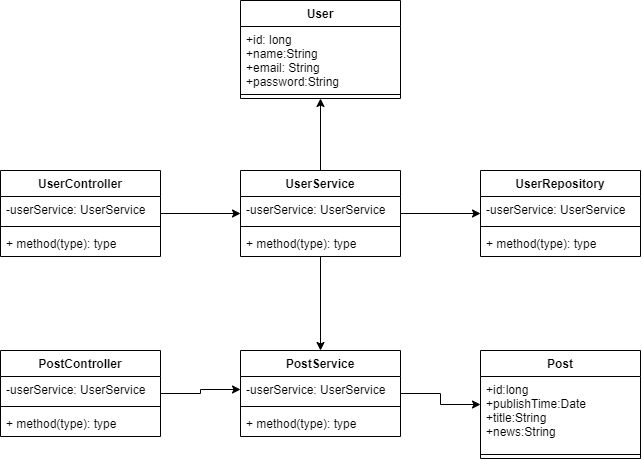

The diagram above was exported from draw.io. Its source (the exported page's mxGraphModel, read from the mxfile embedded in the PNG):
<mxGraphModel dx="1117" dy="671" grid="1" gridSize="10" guides="1" tooltips="1" connect="1" arrows="1" fold="1" page="1" pageScale="1" pageWidth="827" pageHeight="1169" math="0" shadow="0">
  <root>
    <mxCell id="0" />
    <mxCell id="1" parent="0" />
    <mxCell id="pOtz-zPaCaTSyFJxm7bA-11" value="" style="edgeStyle=orthogonalEdgeStyle;rounded=0;orthogonalLoop=1;jettySize=auto;html=1;" edge="1" parent="1" source="pOtz-zPaCaTSyFJxm7bA-2" target="pOtz-zPaCaTSyFJxm7bA-7">
      <mxGeometry relative="1" as="geometry" />
    </mxCell>
    <mxCell id="pOtz-zPaCaTSyFJxm7bA-2" value="UserController" style="swimlane;fontStyle=1;align=center;verticalAlign=top;childLayout=stackLayout;horizontal=1;startSize=26;horizontalStack=0;resizeParent=1;resizeParentMax=0;resizeLast=0;collapsible=1;marginBottom=0;" vertex="1" parent="1">
      <mxGeometry x="320" y="200" width="160" height="86" as="geometry" />
    </mxCell>
    <mxCell id="pOtz-zPaCaTSyFJxm7bA-3" value="-userService: UserService" style="text;strokeColor=none;fillColor=none;align=left;verticalAlign=top;spacingLeft=4;spacingRight=4;overflow=hidden;rotatable=0;points=[[0,0.5],[1,0.5]];portConstraint=eastwest;" vertex="1" parent="pOtz-zPaCaTSyFJxm7bA-2">
      <mxGeometry y="26" width="160" height="26" as="geometry" />
    </mxCell>
    <mxCell id="pOtz-zPaCaTSyFJxm7bA-4" value="" style="line;strokeWidth=1;fillColor=none;align=left;verticalAlign=middle;spacingTop=-1;spacingLeft=3;spacingRight=3;rotatable=0;labelPosition=right;points=[];portConstraint=eastwest;" vertex="1" parent="pOtz-zPaCaTSyFJxm7bA-2">
      <mxGeometry y="52" width="160" height="8" as="geometry" />
    </mxCell>
    <mxCell id="pOtz-zPaCaTSyFJxm7bA-5" value="+ method(type): type" style="text;strokeColor=none;fillColor=none;align=left;verticalAlign=top;spacingLeft=4;spacingRight=4;overflow=hidden;rotatable=0;points=[[0,0.5],[1,0.5]];portConstraint=eastwest;" vertex="1" parent="pOtz-zPaCaTSyFJxm7bA-2">
      <mxGeometry y="60" width="160" height="26" as="geometry" />
    </mxCell>
    <mxCell id="pOtz-zPaCaTSyFJxm7bA-17" value="" style="edgeStyle=orthogonalEdgeStyle;rounded=0;orthogonalLoop=1;jettySize=auto;html=1;" edge="1" parent="1" source="pOtz-zPaCaTSyFJxm7bA-7" target="pOtz-zPaCaTSyFJxm7bA-13">
      <mxGeometry relative="1" as="geometry" />
    </mxCell>
    <mxCell id="pOtz-zPaCaTSyFJxm7bA-41" style="edgeStyle=orthogonalEdgeStyle;rounded=0;orthogonalLoop=1;jettySize=auto;html=1;entryX=0.5;entryY=0;entryDx=0;entryDy=0;" edge="1" parent="1" source="pOtz-zPaCaTSyFJxm7bA-7" target="pOtz-zPaCaTSyFJxm7bA-22">
      <mxGeometry relative="1" as="geometry" />
    </mxCell>
    <mxCell id="pOtz-zPaCaTSyFJxm7bA-42" style="edgeStyle=orthogonalEdgeStyle;rounded=0;orthogonalLoop=1;jettySize=auto;html=1;entryX=0.5;entryY=1;entryDx=0;entryDy=0;" edge="1" parent="1" source="pOtz-zPaCaTSyFJxm7bA-7" target="pOtz-zPaCaTSyFJxm7bA-28">
      <mxGeometry relative="1" as="geometry" />
    </mxCell>
    <mxCell id="pOtz-zPaCaTSyFJxm7bA-7" value="UserService" style="swimlane;fontStyle=1;align=center;verticalAlign=top;childLayout=stackLayout;horizontal=1;startSize=26;horizontalStack=0;resizeParent=1;resizeParentMax=0;resizeLast=0;collapsible=1;marginBottom=0;" vertex="1" parent="1">
      <mxGeometry x="560" y="200" width="160" height="86" as="geometry" />
    </mxCell>
    <mxCell id="pOtz-zPaCaTSyFJxm7bA-8" value="-userService: UserService" style="text;strokeColor=none;fillColor=none;align=left;verticalAlign=top;spacingLeft=4;spacingRight=4;overflow=hidden;rotatable=0;points=[[0,0.5],[1,0.5]];portConstraint=eastwest;" vertex="1" parent="pOtz-zPaCaTSyFJxm7bA-7">
      <mxGeometry y="26" width="160" height="26" as="geometry" />
    </mxCell>
    <mxCell id="pOtz-zPaCaTSyFJxm7bA-9" value="" style="line;strokeWidth=1;fillColor=none;align=left;verticalAlign=middle;spacingTop=-1;spacingLeft=3;spacingRight=3;rotatable=0;labelPosition=right;points=[];portConstraint=eastwest;" vertex="1" parent="pOtz-zPaCaTSyFJxm7bA-7">
      <mxGeometry y="52" width="160" height="8" as="geometry" />
    </mxCell>
    <mxCell id="pOtz-zPaCaTSyFJxm7bA-10" value="+ method(type): type" style="text;strokeColor=none;fillColor=none;align=left;verticalAlign=top;spacingLeft=4;spacingRight=4;overflow=hidden;rotatable=0;points=[[0,0.5],[1,0.5]];portConstraint=eastwest;" vertex="1" parent="pOtz-zPaCaTSyFJxm7bA-7">
      <mxGeometry y="60" width="160" height="26" as="geometry" />
    </mxCell>
    <mxCell id="pOtz-zPaCaTSyFJxm7bA-13" value="UserRepository" style="swimlane;fontStyle=1;align=center;verticalAlign=top;childLayout=stackLayout;horizontal=1;startSize=26;horizontalStack=0;resizeParent=1;resizeParentMax=0;resizeLast=0;collapsible=1;marginBottom=0;" vertex="1" parent="1">
      <mxGeometry x="800" y="200" width="160" height="86" as="geometry" />
    </mxCell>
    <mxCell id="pOtz-zPaCaTSyFJxm7bA-14" value="-userService: UserService" style="text;strokeColor=none;fillColor=none;align=left;verticalAlign=top;spacingLeft=4;spacingRight=4;overflow=hidden;rotatable=0;points=[[0,0.5],[1,0.5]];portConstraint=eastwest;" vertex="1" parent="pOtz-zPaCaTSyFJxm7bA-13">
      <mxGeometry y="26" width="160" height="26" as="geometry" />
    </mxCell>
    <mxCell id="pOtz-zPaCaTSyFJxm7bA-15" value="" style="line;strokeWidth=1;fillColor=none;align=left;verticalAlign=middle;spacingTop=-1;spacingLeft=3;spacingRight=3;rotatable=0;labelPosition=right;points=[];portConstraint=eastwest;" vertex="1" parent="pOtz-zPaCaTSyFJxm7bA-13">
      <mxGeometry y="52" width="160" height="8" as="geometry" />
    </mxCell>
    <mxCell id="pOtz-zPaCaTSyFJxm7bA-16" value="+ method(type): type" style="text;strokeColor=none;fillColor=none;align=left;verticalAlign=top;spacingLeft=4;spacingRight=4;overflow=hidden;rotatable=0;points=[[0,0.5],[1,0.5]];portConstraint=eastwest;" vertex="1" parent="pOtz-zPaCaTSyFJxm7bA-13">
      <mxGeometry y="60" width="160" height="26" as="geometry" />
    </mxCell>
    <mxCell id="pOtz-zPaCaTSyFJxm7bA-27" style="edgeStyle=orthogonalEdgeStyle;rounded=0;orthogonalLoop=1;jettySize=auto;html=1;entryX=0;entryY=0.5;entryDx=0;entryDy=0;" edge="1" parent="1" source="pOtz-zPaCaTSyFJxm7bA-18" target="pOtz-zPaCaTSyFJxm7bA-23">
      <mxGeometry relative="1" as="geometry">
        <mxPoint x="540" y="423" as="targetPoint" />
        <Array as="points">
          <mxPoint x="520" y="423" />
          <mxPoint x="520" y="419" />
        </Array>
      </mxGeometry>
    </mxCell>
    <mxCell id="pOtz-zPaCaTSyFJxm7bA-18" value="PostController" style="swimlane;fontStyle=1;align=center;verticalAlign=top;childLayout=stackLayout;horizontal=1;startSize=26;horizontalStack=0;resizeParent=1;resizeParentMax=0;resizeLast=0;collapsible=1;marginBottom=0;" vertex="1" parent="1">
      <mxGeometry x="320" y="380" width="160" height="86" as="geometry" />
    </mxCell>
    <mxCell id="pOtz-zPaCaTSyFJxm7bA-19" value="-userService: UserService" style="text;strokeColor=none;fillColor=none;align=left;verticalAlign=top;spacingLeft=4;spacingRight=4;overflow=hidden;rotatable=0;points=[[0,0.5],[1,0.5]];portConstraint=eastwest;" vertex="1" parent="pOtz-zPaCaTSyFJxm7bA-18">
      <mxGeometry y="26" width="160" height="26" as="geometry" />
    </mxCell>
    <mxCell id="pOtz-zPaCaTSyFJxm7bA-20" value="" style="line;strokeWidth=1;fillColor=none;align=left;verticalAlign=middle;spacingTop=-1;spacingLeft=3;spacingRight=3;rotatable=0;labelPosition=right;points=[];portConstraint=eastwest;" vertex="1" parent="pOtz-zPaCaTSyFJxm7bA-18">
      <mxGeometry y="52" width="160" height="8" as="geometry" />
    </mxCell>
    <mxCell id="pOtz-zPaCaTSyFJxm7bA-21" value="+ method(type): type" style="text;strokeColor=none;fillColor=none;align=left;verticalAlign=top;spacingLeft=4;spacingRight=4;overflow=hidden;rotatable=0;points=[[0,0.5],[1,0.5]];portConstraint=eastwest;" vertex="1" parent="pOtz-zPaCaTSyFJxm7bA-18">
      <mxGeometry y="60" width="160" height="26" as="geometry" />
    </mxCell>
    <mxCell id="pOtz-zPaCaTSyFJxm7bA-40" value="" style="edgeStyle=orthogonalEdgeStyle;rounded=0;orthogonalLoop=1;jettySize=auto;html=1;" edge="1" parent="1" source="pOtz-zPaCaTSyFJxm7bA-22" target="pOtz-zPaCaTSyFJxm7bA-36">
      <mxGeometry relative="1" as="geometry" />
    </mxCell>
    <mxCell id="pOtz-zPaCaTSyFJxm7bA-22" value="PostService" style="swimlane;fontStyle=1;align=center;verticalAlign=top;childLayout=stackLayout;horizontal=1;startSize=26;horizontalStack=0;resizeParent=1;resizeParentMax=0;resizeLast=0;collapsible=1;marginBottom=0;" vertex="1" parent="1">
      <mxGeometry x="560" y="380" width="160" height="86" as="geometry" />
    </mxCell>
    <mxCell id="pOtz-zPaCaTSyFJxm7bA-23" value="-userService: UserService" style="text;strokeColor=none;fillColor=none;align=left;verticalAlign=top;spacingLeft=4;spacingRight=4;overflow=hidden;rotatable=0;points=[[0,0.5],[1,0.5]];portConstraint=eastwest;" vertex="1" parent="pOtz-zPaCaTSyFJxm7bA-22">
      <mxGeometry y="26" width="160" height="26" as="geometry" />
    </mxCell>
    <mxCell id="pOtz-zPaCaTSyFJxm7bA-24" value="" style="line;strokeWidth=1;fillColor=none;align=left;verticalAlign=middle;spacingTop=-1;spacingLeft=3;spacingRight=3;rotatable=0;labelPosition=right;points=[];portConstraint=eastwest;" vertex="1" parent="pOtz-zPaCaTSyFJxm7bA-22">
      <mxGeometry y="52" width="160" height="8" as="geometry" />
    </mxCell>
    <mxCell id="pOtz-zPaCaTSyFJxm7bA-25" value="+ method(type): type" style="text;strokeColor=none;fillColor=none;align=left;verticalAlign=top;spacingLeft=4;spacingRight=4;overflow=hidden;rotatable=0;points=[[0,0.5],[1,0.5]];portConstraint=eastwest;" vertex="1" parent="pOtz-zPaCaTSyFJxm7bA-22">
      <mxGeometry y="60" width="160" height="26" as="geometry" />
    </mxCell>
    <mxCell id="pOtz-zPaCaTSyFJxm7bA-28" value="User" style="swimlane;fontStyle=1;align=center;verticalAlign=top;childLayout=stackLayout;horizontal=1;startSize=26;horizontalStack=0;resizeParent=1;resizeParentMax=0;resizeLast=0;collapsible=1;marginBottom=0;" vertex="1" parent="1">
      <mxGeometry x="560" y="30" width="160" height="98" as="geometry" />
    </mxCell>
    <mxCell id="pOtz-zPaCaTSyFJxm7bA-29" value="+id: long&#10;+name:String&#10;+email: String&#10;+password:String" style="text;strokeColor=none;fillColor=none;align=left;verticalAlign=top;spacingLeft=4;spacingRight=4;overflow=hidden;rotatable=0;points=[[0,0.5],[1,0.5]];portConstraint=eastwest;" vertex="1" parent="pOtz-zPaCaTSyFJxm7bA-28">
      <mxGeometry y="26" width="160" height="64" as="geometry" />
    </mxCell>
    <mxCell id="pOtz-zPaCaTSyFJxm7bA-30" value="" style="line;strokeWidth=1;fillColor=none;align=left;verticalAlign=middle;spacingTop=-1;spacingLeft=3;spacingRight=3;rotatable=0;labelPosition=right;points=[];portConstraint=eastwest;" vertex="1" parent="pOtz-zPaCaTSyFJxm7bA-28">
      <mxGeometry y="90" width="160" height="8" as="geometry" />
    </mxCell>
    <mxCell id="pOtz-zPaCaTSyFJxm7bA-36" value="Post" style="swimlane;fontStyle=1;align=center;verticalAlign=top;childLayout=stackLayout;horizontal=1;startSize=26;horizontalStack=0;resizeParent=1;resizeParentMax=0;resizeLast=0;collapsible=1;marginBottom=0;" vertex="1" parent="1">
      <mxGeometry x="800" y="380" width="160" height="108" as="geometry" />
    </mxCell>
    <mxCell id="pOtz-zPaCaTSyFJxm7bA-37" value="+id:long&#10;+publishTime:Date&#10;+title:String&#10;+news:String" style="text;strokeColor=none;fillColor=none;align=left;verticalAlign=top;spacingLeft=4;spacingRight=4;overflow=hidden;rotatable=0;points=[[0,0.5],[1,0.5]];portConstraint=eastwest;" vertex="1" parent="pOtz-zPaCaTSyFJxm7bA-36">
      <mxGeometry y="26" width="160" height="74" as="geometry" />
    </mxCell>
    <mxCell id="pOtz-zPaCaTSyFJxm7bA-38" value="" style="line;strokeWidth=1;fillColor=none;align=left;verticalAlign=middle;spacingTop=-1;spacingLeft=3;spacingRight=3;rotatable=0;labelPosition=right;points=[];portConstraint=eastwest;" vertex="1" parent="pOtz-zPaCaTSyFJxm7bA-36">
      <mxGeometry y="100" width="160" height="8" as="geometry" />
    </mxCell>
  </root>
</mxGraphModel>